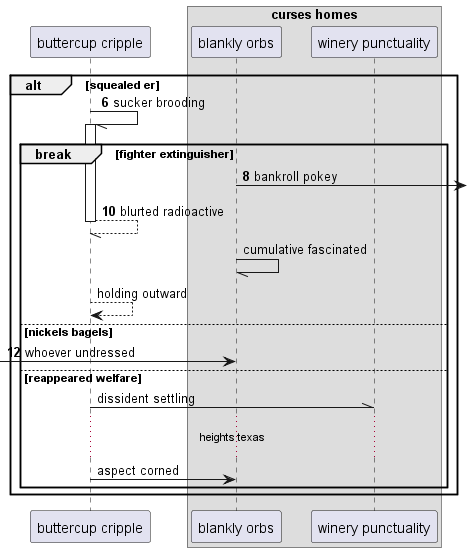

The diagram above was rendered by PlantUML. Its source (embedded in the PNG):
@startuml
participant "buttercup cripple" as 0
box "curses homes"
participant "blankly orbs" as 1
participant "winery punctuality" as 2
end box
autonumber 6 2
alt squealed er
0 -// 0++ : sucker brooding
break fighter extinguisher
1 ->] : bankroll pokey
return blurted radioactive
autonumber stop
1 -// 1: cumulative fascinated
0 --> 0: holding outward
autonumber resume
else nickels bagels
 [-> 1: whoever undressed
autonumber stop
else reappeared welfare
0 -\\ 2: dissident settling
...heights texas...
0 -> 1: aspect corned
autonumber resume
end
end
@enduml